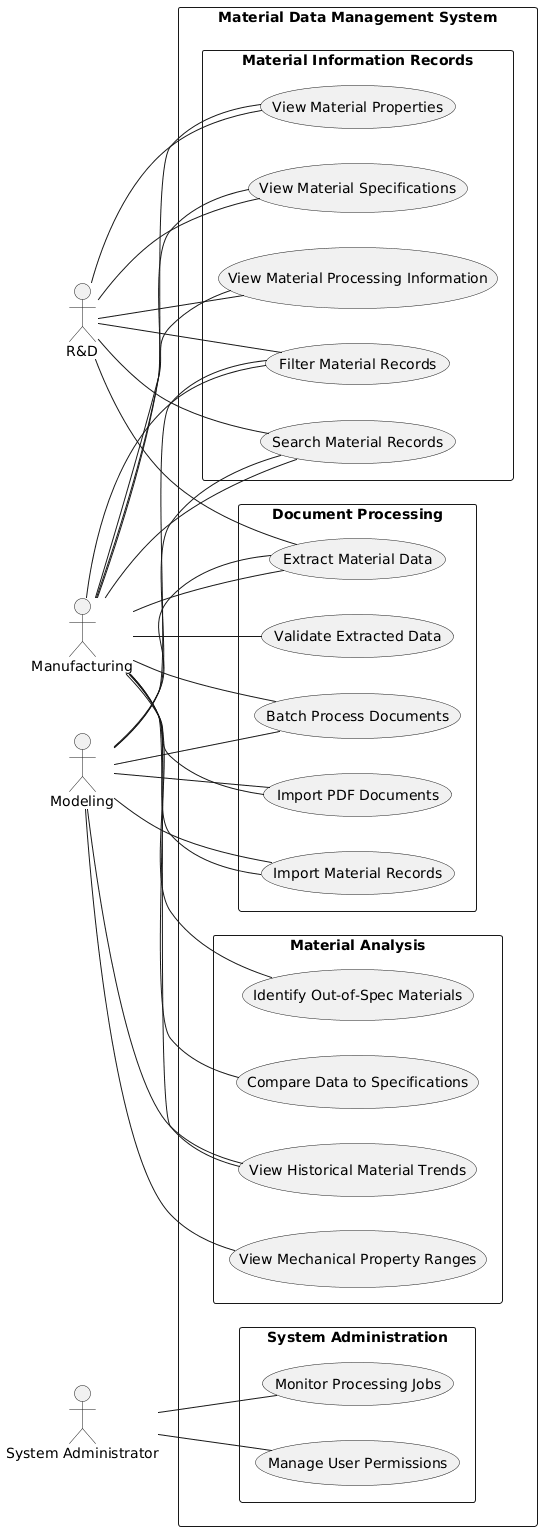

The diagram above was rendered by PlantUML. Its source (embedded in the PNG):
@startuml
left to right direction

skinparam packageStyle rectangle
skinparam shadowing false
skinparam actorStyle stickman

actor "R&D" as rd
actor "Manufacturing" as mfg
actor "Modeling" as mdl
actor "System Administrator" as sysad

rectangle "Material Data Management System" {
  ' Document Processing
  package "Document Processing" {
    usecase "Import PDF Documents" as UC1
    usecase "Batch Process Documents" as UC2
    usecase "Extract Material Data" as UC3
    usecase "Validate Extracted Data" as UC4
    usecase "Import Material Records" as UC5
  }

  ' Material Information Records
  package "Material Information Records" {
    usecase "Search Material Records" as UC6
    usecase "Filter Material Records" as UC7
    usecase "View Material Specifications" as UC8
    usecase "View Material Properties" as UC9
    usecase "View Material Processing Information" as UC10
  }

  ' Material Analysis
  package "Material Analysis" {
    usecase "Compare Data to Specifications" as UC11
    usecase "View Historical Material Trends" as UC12
    usecase "Identify Out-of-Spec Materials" as UC13
    usecase "View Mechanical Property Ranges" as UC14
  }

  ' System Administration
  package "System Administration" {
    usecase "Manage User Permissions" as UC15
    usecase "Monitor Processing Jobs" as UC16
  }
}

' R&D
rd -- UC3
rd -- UC6
rd -- UC7
rd -- UC8
rd -- UC9
rd -- UC10

' Manufacturing
mfg -- UC1
mfg -- UC2
mfg -- UC3
mfg -- UC4
mfg -- UC5
mfg -- UC6
mfg -- UC7
mfg -- UC8
mfg -- UC9
mfg -- UC10
mfg -- UC11
mfg -- UC12
mfg -- UC13

' Modeling
mdl -- UC1
mdl -- UC2
mdl -- UC3
mdl -- UC5
mdl -- UC6
mdl -- UC7
mdl -- UC12
mdl -- UC14

' System Administrator
sysad -- UC15
sysad -- UC16
@enduml